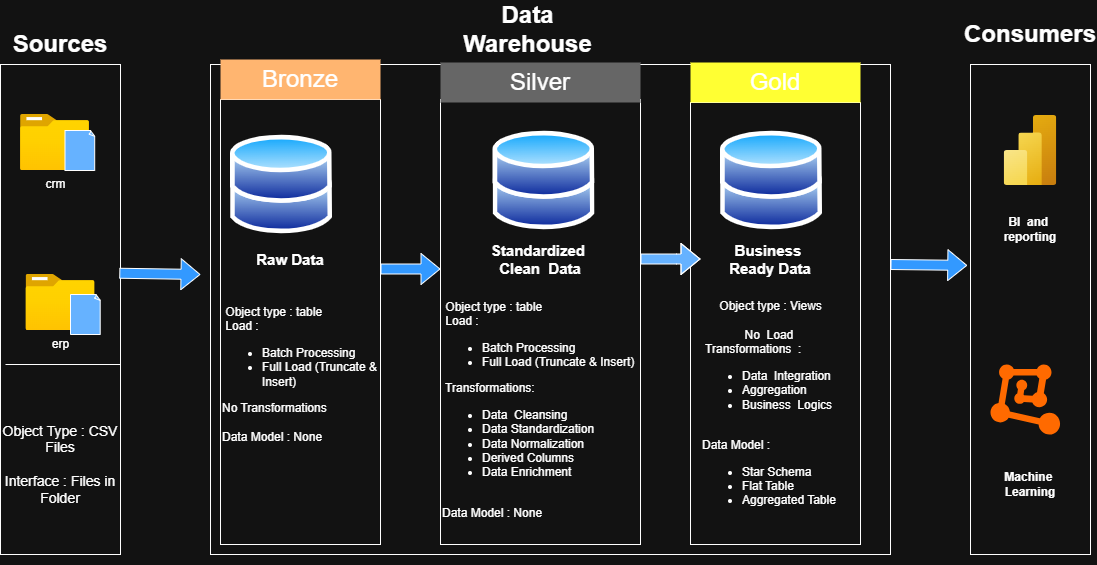

The diagram above was exported from draw.io. Its source (the exported page's mxGraphModel, read from the mxfile embedded in the PNG):
<mxGraphModel dx="1144" dy="696" grid="1" gridSize="10" guides="1" tooltips="1" connect="1" arrows="1" fold="1" page="1" pageScale="1" pageWidth="850" pageHeight="1100" math="0" shadow="0">
  <root>
    <mxCell id="0" />
    <mxCell id="1" parent="0" />
    <mxCell id="AoRu3rHGVoF2vBL2gGMp-1" parent="1" style="rounded=0;whiteSpace=wrap;html=1;fillColor=none;strokeColor=default;" value="" vertex="1">
      <mxGeometry height="490" width="120" x="40" y="100" as="geometry" />
    </mxCell>
    <mxCell id="AoRu3rHGVoF2vBL2gGMp-2" parent="1" style="rounded=0;whiteSpace=wrap;html=1;fillColor=none;strokeColor=none;fontSize=24;fontStyle=1" value="Sources" vertex="1">
      <mxGeometry height="40" width="120" x="40" y="60" as="geometry" />
    </mxCell>
    <mxCell id="AoRu3rHGVoF2vBL2gGMp-3" parent="1" style="rounded=0;whiteSpace=wrap;html=1;fillColor=none;" value="" vertex="1">
      <mxGeometry height="490" width="680" x="250" y="100" as="geometry" />
    </mxCell>
    <mxCell id="AoRu3rHGVoF2vBL2gGMp-4" parent="1" style="rounded=0;whiteSpace=wrap;html=1;fillColor=none;strokeColor=none;fontSize=24;fontStyle=1" value="Data Warehouse" vertex="1">
      <mxGeometry height="50" width="134.54" x="500" y="40" as="geometry" />
    </mxCell>
    <mxCell id="AoRu3rHGVoF2vBL2gGMp-5" parent="1" style="rounded=0;whiteSpace=wrap;html=1;fillColor=none;" value="" vertex="1">
      <mxGeometry height="490" width="120" x="1010" y="100" as="geometry" />
    </mxCell>
    <mxCell id="AoRu3rHGVoF2vBL2gGMp-6" parent="1" style="rounded=0;whiteSpace=wrap;html=1;fillColor=none;fontSize=24;strokeColor=none;fontStyle=1" value="Consumers" vertex="1">
      <mxGeometry height="60" width="120" x="1010" y="40" as="geometry" />
    </mxCell>
    <mxCell id="AoRu3rHGVoF2vBL2gGMp-7" parent="1" style="rounded=0;whiteSpace=wrap;html=1;fillColor=none;strokeColor=default;" value="" vertex="1">
      <mxGeometry height="445" width="160" x="260" y="135" as="geometry" />
    </mxCell>
    <mxCell id="AoRu3rHGVoF2vBL2gGMp-8" parent="1" style="rounded=0;whiteSpace=wrap;html=1;fillColor=#FFB570;strokeColor=none;fontSize=24;" value="Bronze" vertex="1">
      <mxGeometry height="40" width="160" x="260" y="95" as="geometry" />
    </mxCell>
    <mxCell id="AoRu3rHGVoF2vBL2gGMp-9" parent="1" style="rounded=0;whiteSpace=wrap;html=1;fillColor=none;strokeColor=default;" value="" vertex="1">
      <mxGeometry height="445" width="200" x="480" y="135" as="geometry" />
    </mxCell>
    <mxCell id="AoRu3rHGVoF2vBL2gGMp-10" parent="1" style="rounded=0;whiteSpace=wrap;html=1;fillColor=#666666;strokeColor=none;fontSize=24;" value="Silver" vertex="1">
      <mxGeometry height="40" width="200" x="480" y="98" as="geometry" />
    </mxCell>
    <mxCell id="AoRu3rHGVoF2vBL2gGMp-11" parent="1" style="rounded=0;whiteSpace=wrap;html=1;fillColor=none;strokeColor=default;" value="" vertex="1">
      <mxGeometry height="442" width="170" x="730" y="138" as="geometry" />
    </mxCell>
    <mxCell id="AoRu3rHGVoF2vBL2gGMp-12" parent="1" style="rounded=0;whiteSpace=wrap;html=1;fillColor=#FFFF33;strokeColor=none;fontSize=24;" value="Gold" vertex="1">
      <mxGeometry height="40" width="170" x="730" y="98" as="geometry" />
    </mxCell>
    <mxCell id="AoRu3rHGVoF2vBL2gGMp-13" parent="1" style="image;aspect=fixed;html=1;points=[];align=center;fontSize=12;image=img/lib/azure2/general/Folder_Blank.svg;" value="crm" vertex="1">
      <mxGeometry height="56.00000000000001" width="69" x="60" y="150" as="geometry" />
    </mxCell>
    <mxCell id="AoRu3rHGVoF2vBL2gGMp-14" parent="1" style="image;aspect=fixed;html=1;points=[];align=center;fontSize=12;image=img/lib/azure2/general/Folder_Blank.svg;" value="erp" vertex="1">
      <mxGeometry height="56.00000000000001" width="69" x="65.5" y="310" as="geometry" />
    </mxCell>
    <mxCell id="AoRu3rHGVoF2vBL2gGMp-15" parent="1" style="whiteSpace=wrap;html=1;shape=mxgraph.basic.document;fillColor=#66B2FF;" value="" vertex="1">
      <mxGeometry height="40" width="30" x="104.5" y="166" as="geometry" />
    </mxCell>
    <mxCell id="AoRu3rHGVoF2vBL2gGMp-16" parent="1" style="whiteSpace=wrap;html=1;shape=mxgraph.basic.document;fillColor=#66B2FF;" value="" vertex="1">
      <mxGeometry height="40" width="30" x="110" y="330" as="geometry" />
    </mxCell>
    <mxCell id="AoRu3rHGVoF2vBL2gGMp-20" edge="1" parent="1" style="endArrow=none;html=1;rounded=0;" value="">
      <mxGeometry height="50" relative="1" width="50" as="geometry">
        <mxPoint x="45" y="400" as="sourcePoint" />
        <mxPoint x="160" y="400" as="targetPoint" />
      </mxGeometry>
    </mxCell>
    <mxCell id="AoRu3rHGVoF2vBL2gGMp-22" parent="1" style="rounded=0;whiteSpace=wrap;html=1;fillColor=none;dashed=1;strokeColor=none;fontSize=14;" value="Object Type : CSV Files&lt;div&gt;&lt;br&gt;&lt;div&gt;Interface : Files in Folder&lt;/div&gt;&lt;/div&gt;" vertex="1">
      <mxGeometry height="200" width="120" x="40" y="400" as="geometry" />
    </mxCell>
    <mxCell id="AoRu3rHGVoF2vBL2gGMp-23" parent="1" style="image;aspect=fixed;perimeter=ellipsePerimeter;html=1;align=center;shadow=0;dashed=0;spacingTop=3;image=img/lib/active_directory/databases.svg;imageBackground=none;" value="" vertex="1">
      <mxGeometry height="100" width="102.04" x="270" y="170" as="geometry" />
    </mxCell>
    <mxCell id="AoRu3rHGVoF2vBL2gGMp-24" parent="1" style="image;aspect=fixed;perimeter=ellipsePerimeter;html=1;align=center;shadow=0;dashed=0;spacingTop=3;image=img/lib/active_directory/databases.svg;" value="" vertex="1">
      <mxGeometry height="100" width="102.04" x="532.5" y="166" as="geometry" />
    </mxCell>
    <mxCell id="AoRu3rHGVoF2vBL2gGMp-25" parent="1" style="image;aspect=fixed;perimeter=ellipsePerimeter;html=1;align=center;shadow=0;dashed=0;spacingTop=3;image=img/lib/active_directory/databases.svg;" value="" vertex="1">
      <mxGeometry height="100" width="102.04" x="760" y="166" as="geometry" />
    </mxCell>
    <mxCell id="AoRu3rHGVoF2vBL2gGMp-27" edge="1" parent="1" style="shape=flexArrow;endArrow=classic;html=1;rounded=0;fillColor=#66B2FF;" value="">
      <mxGeometry height="50" relative="1" width="50" as="geometry">
        <Array as="points">
          <mxPoint x="716.02" y="294.5" />
        </Array>
        <mxPoint x="680" y="294.5" as="sourcePoint" />
        <mxPoint x="740" y="294.5" as="targetPoint" />
      </mxGeometry>
    </mxCell>
    <mxCell id="AoRu3rHGVoF2vBL2gGMp-28" edge="1" parent="1" style="shape=flexArrow;endArrow=classic;html=1;rounded=0;fillColor=#3399FF;" value="">
      <mxGeometry height="50" relative="1" width="50" as="geometry">
        <mxPoint x="420" y="304.5" as="sourcePoint" />
        <mxPoint x="480" y="304.5" as="targetPoint" />
      </mxGeometry>
    </mxCell>
    <mxCell id="AoRu3rHGVoF2vBL2gGMp-29" edge="1" parent="1" style="shape=flexArrow;endArrow=classic;html=1;rounded=0;fillColor=#3399FF;entryX=-0.027;entryY=0.41;entryDx=0;entryDy=0;entryPerimeter=0;" target="AoRu3rHGVoF2vBL2gGMp-5" value="">
      <mxGeometry height="50" relative="1" width="50" as="geometry">
        <mxPoint x="930" y="300" as="sourcePoint" />
        <mxPoint x="990" y="300" as="targetPoint" />
      </mxGeometry>
    </mxCell>
    <mxCell id="AoRu3rHGVoF2vBL2gGMp-30" parent="1" style="text;html=1;whiteSpace=wrap;strokeColor=none;fillColor=none;align=center;verticalAlign=middle;rounded=0;fontSize=15;fontStyle=1" value="Raw Data" vertex="1">
      <mxGeometry height="30" width="80" x="290" y="280" as="geometry" />
    </mxCell>
    <mxCell id="AoRu3rHGVoF2vBL2gGMp-31" parent="1" style="text;html=1;whiteSpace=wrap;strokeColor=none;fillColor=none;align=center;verticalAlign=middle;rounded=0;fontSize=15;fontStyle=1" value="Standardized&amp;nbsp; Clean&amp;nbsp; Data" vertex="1">
      <mxGeometry height="30" width="60" x="550" y="280" as="geometry" />
    </mxCell>
    <mxCell id="AoRu3rHGVoF2vBL2gGMp-32" parent="1" style="text;html=1;whiteSpace=wrap;strokeColor=none;fillColor=none;align=center;verticalAlign=middle;rounded=0;fontSize=15;fontStyle=1" value="Business&amp;nbsp; Ready Data" vertex="1">
      <mxGeometry height="30" width="100" x="760" y="280" as="geometry" />
    </mxCell>
    <mxCell id="AoRu3rHGVoF2vBL2gGMp-36" parent="1" style="rounded=0;whiteSpace=wrap;html=1;fillColor=none;dashed=1;align=left;strokeColor=none;" value="&amp;nbsp;Object type : table&lt;div&gt;&lt;span style=&quot;background-color: transparent; color: light-dark(rgb(0, 0, 0), rgb(255, 255, 255));&quot;&gt;&amp;nbsp;Load :&amp;nbsp;&lt;/span&gt;&lt;/div&gt;&lt;div&gt;&lt;ul&gt;&lt;li&gt;&lt;span style=&quot;background-color: transparent; color: light-dark(rgb(0, 0, 0), rgb(255, 255, 255));&quot;&gt;Batch Processing&lt;/span&gt;&lt;/li&gt;&lt;li&gt;&lt;span style=&quot;background-color: transparent; color: light-dark(rgb(0, 0, 0), rgb(255, 255, 255));&quot;&gt;Full Load (Truncate &amp;amp; Insert)&lt;/span&gt;&lt;/li&gt;&lt;/ul&gt;&lt;div&gt;No Transformations&lt;/div&gt;&lt;/div&gt;&lt;div&gt;&lt;br&gt;&lt;/div&gt;&lt;div&gt;Data Model : None&lt;/div&gt;" vertex="1">
      <mxGeometry height="340" width="180" x="260" y="240" as="geometry" />
    </mxCell>
    <mxCell id="AoRu3rHGVoF2vBL2gGMp-42" parent="1" style="rounded=0;whiteSpace=wrap;html=1;fillColor=none;dashed=1;align=left;strokeColor=none;" value="&lt;div style=&quot;text-align: center;&quot;&gt;&lt;span style=&quot;background-color: transparent; color: light-dark(rgb(0, 0, 0), rgb(255, 255, 255));&quot;&gt;&amp;nbsp;Object type : Views&lt;/span&gt;&lt;/div&gt;&lt;div&gt;&lt;span style=&quot;background-color: transparent; color: light-dark(rgb(0, 0, 0), rgb(255, 255, 255));&quot;&gt;&amp;nbsp;&lt;/span&gt;&lt;/div&gt;&lt;div style=&quot;text-align: center;&quot;&gt;&lt;span style=&quot;background-color: transparent; color: light-dark(rgb(0, 0, 0), rgb(255, 255, 255));&quot;&gt;No&amp;nbsp; Load&lt;/span&gt;&lt;/div&gt;&lt;div&gt;&lt;div&gt;&amp;nbsp;Transformations&amp;nbsp; :&lt;/div&gt;&lt;/div&gt;&lt;div&gt;&lt;ul&gt;&lt;li&gt;Data&amp;nbsp; Integration&lt;/li&gt;&lt;li&gt;Aggregation&lt;/li&gt;&lt;li&gt;Business&amp;nbsp; Logics&amp;nbsp;&lt;/li&gt;&lt;/ul&gt;&lt;/div&gt;&lt;div&gt;&lt;br&gt;&lt;/div&gt;&lt;div&gt;Data Model :&amp;nbsp;&lt;/div&gt;&lt;div&gt;&lt;ul&gt;&lt;li&gt;Star Schema&lt;/li&gt;&lt;li&gt;Flat Table&lt;/li&gt;&lt;li&gt;Aggregated Table&lt;/li&gt;&lt;/ul&gt;&lt;/div&gt;" vertex="1">
      <mxGeometry height="210" width="160" x="740" y="340" as="geometry" />
    </mxCell>
    <mxCell id="AoRu3rHGVoF2vBL2gGMp-41" parent="1" style="rounded=0;whiteSpace=wrap;html=1;fillColor=none;dashed=1;align=left;strokeColor=none;" value="&amp;nbsp;Object type : table&lt;div&gt;&lt;span style=&quot;background-color: transparent; color: light-dark(rgb(0, 0, 0), rgb(255, 255, 255));&quot;&gt;&amp;nbsp;Load :&amp;nbsp;&lt;/span&gt;&lt;/div&gt;&lt;div&gt;&lt;ul&gt;&lt;li&gt;&lt;span style=&quot;background-color: transparent; color: light-dark(rgb(0, 0, 0), rgb(255, 255, 255));&quot;&gt;Batch Processing&lt;/span&gt;&lt;/li&gt;&lt;li&gt;&lt;span style=&quot;background-color: transparent; color: light-dark(rgb(0, 0, 0), rgb(255, 255, 255));&quot;&gt;Full Load (Truncate &amp;amp; Insert)&lt;/span&gt;&lt;/li&gt;&lt;/ul&gt;&lt;div&gt;&amp;nbsp;Transformations:&lt;/div&gt;&lt;/div&gt;&lt;div&gt;&lt;ul&gt;&lt;li&gt;Data&amp;nbsp; Cleansing&lt;/li&gt;&lt;li&gt;Data Standardization&lt;/li&gt;&lt;li&gt;Data Normalization&lt;/li&gt;&lt;li&gt;Derived Columns&lt;/li&gt;&lt;li&gt;Data Enrichment&lt;/li&gt;&lt;/ul&gt;&lt;/div&gt;&lt;div&gt;&lt;br&gt;&lt;/div&gt;&lt;div&gt;Data Model : None&lt;/div&gt;&lt;div&gt;&lt;br&gt;&lt;/div&gt;&lt;div&gt;&lt;br&gt;&lt;/div&gt;" vertex="1">
      <mxGeometry height="220" width="200" x="480" y="350" as="geometry" />
    </mxCell>
    <mxCell id="AoRu3rHGVoF2vBL2gGMp-47" edge="1" parent="1" source="AoRu3rHGVoF2vBL2gGMp-1" style="shape=flexArrow;endArrow=classic;html=1;rounded=0;fillColor=#3399FF;exitX=0.99;exitY=0.426;exitDx=0;exitDy=0;exitPerimeter=0;" value="">
      <mxGeometry height="50" relative="1" width="50" as="geometry">
        <mxPoint x="180" y="310" as="sourcePoint" />
        <mxPoint x="240" y="310" as="targetPoint" />
      </mxGeometry>
    </mxCell>
    <mxCell id="AoRu3rHGVoF2vBL2gGMp-48" parent="1" style="image;aspect=fixed;html=1;points=[];align=center;fontSize=12;image=img/lib/azure2/analytics/Power_BI_Embedded.svg;" value="" vertex="1">
      <mxGeometry height="70" width="52.5" x="1043.75" y="151" as="geometry" />
    </mxCell>
    <mxCell id="AoRu3rHGVoF2vBL2gGMp-49" parent="1" style="points=[];aspect=fixed;html=1;align=center;shadow=0;dashed=0;fillColor=#FF6A00;strokeColor=none;shape=mxgraph.alibaba_cloud.machine_learning;" value="" vertex="1">
      <mxGeometry height="70" width="69.58" x="1030" y="400" as="geometry" />
    </mxCell>
    <mxCell id="AoRu3rHGVoF2vBL2gGMp-50" parent="1" style="text;html=1;whiteSpace=wrap;strokeColor=none;fillColor=none;align=center;verticalAlign=middle;rounded=0;fontStyle=1" value="BI&amp;nbsp; and&amp;nbsp; reporting" vertex="1">
      <mxGeometry height="50" width="100" x="1020" y="240" as="geometry" />
    </mxCell>
    <mxCell id="AoRu3rHGVoF2vBL2gGMp-51" parent="1" style="text;html=1;whiteSpace=wrap;strokeColor=none;fillColor=none;align=center;verticalAlign=middle;rounded=0;fontStyle=1" value="Machine&amp;nbsp; Learning" vertex="1">
      <mxGeometry height="60" width="100" x="1020" y="490" as="geometry" />
    </mxCell>
  </root>
</mxGraphModel>